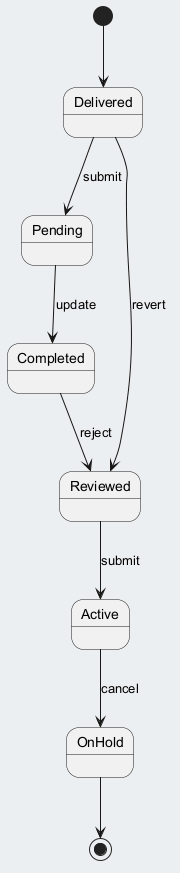

The diagram above was rendered by PlantUML. Its source (embedded in the PNG):
@startuml
skinparam backgroundColor #ECEFF1
skinparam classBackgroundColor #FFFFFF
skinparam classBorderColor #455A64
[*] --> Delivered
Delivered --> Pending : submit
Pending --> Completed : update
Completed --> Reviewed : reject
Reviewed --> Active : submit
Active --> OnHold : cancel
Delivered --> Reviewed : revert
OnHold --> [*]
@enduml